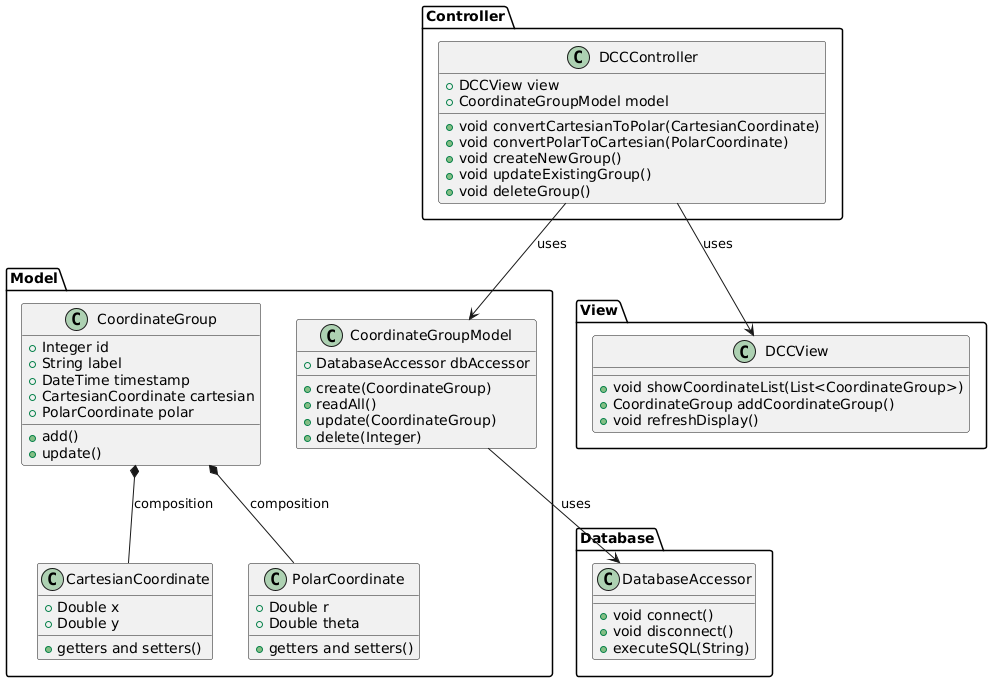

The diagram above was rendered by PlantUML. Its source (embedded in the PNG):
@startuml
package "Model" {
    class CartesianCoordinate {
        +Double x
        +Double y
        +getters and setters()
    }

    class PolarCoordinate {
        +Double r
        +Double theta
        +getters and setters()
    }

    class CoordinateGroup {
        +Integer id
        +String label
        +DateTime timestamp
        +CartesianCoordinate cartesian
        +PolarCoordinate polar
        +add()
        +update()
    }

    class CoordinateGroupModel {
        +DatabaseAccessor dbAccessor
        +create(CoordinateGroup)
        +readAll()
        +update(CoordinateGroup)
        +delete(Integer)
    }
}

package "View" {
    class DCCView {
        +void showCoordinateList(List<CoordinateGroup>)
        +CoordinateGroup addCoordinateGroup()
        +void refreshDisplay()
    }
}

package "Controller" {
    class DCCController {
        +DCCView view
        +CoordinateGroupModel model
        +void convertCartesianToPolar(CartesianCoordinate)
        +void convertPolarToCartesian(PolarCoordinate)
        +void createNewGroup()
        +void updateExistingGroup()
        +void deleteGroup()
    }
}

package "Database" {
    class DatabaseAccessor {
        +void connect()
        +void disconnect()
        +executeSQL(String)
    }
}

DCCController --> CoordinateGroupModel : uses
DCCController --> DCCView : uses
CoordinateGroup *-- CartesianCoordinate : composition
CoordinateGroup *-- PolarCoordinate : composition
CoordinateGroupModel --> DatabaseAccessor : uses

@enduml